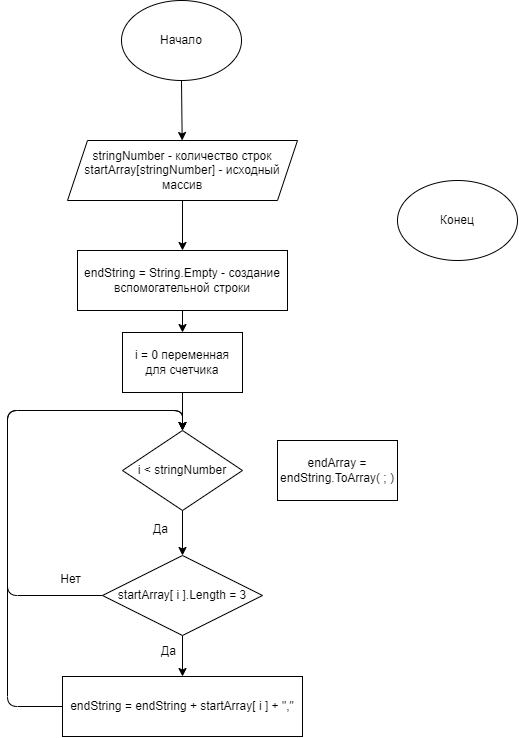

The diagram above was exported from draw.io. Its source (the exported page's mxGraphModel, read from the mxfile embedded in the PNG):
<mxGraphModel dx="542" dy="264" grid="1" gridSize="10" guides="1" tooltips="1" connect="1" arrows="1" fold="1" page="1" pageScale="1" pageWidth="827" pageHeight="1169" math="0" shadow="0">
  <root>
    <mxCell id="0" />
    <mxCell id="1" parent="0" />
    <mxCell id="5" style="edgeStyle=none;html=1;exitX=0.5;exitY=1;exitDx=0;exitDy=0;" edge="1" parent="1" source="2" target="4">
      <mxGeometry relative="1" as="geometry" />
    </mxCell>
    <mxCell id="2" value="Начало" style="ellipse;whiteSpace=wrap;html=1;" vertex="1" parent="1">
      <mxGeometry x="354" y="30" width="120" height="80" as="geometry" />
    </mxCell>
    <mxCell id="3" value="Конец" style="ellipse;whiteSpace=wrap;html=1;" vertex="1" parent="1">
      <mxGeometry x="630" y="210" width="120" height="80" as="geometry" />
    </mxCell>
    <mxCell id="7" style="edgeStyle=none;html=1;exitX=0.5;exitY=1;exitDx=0;exitDy=0;entryX=0.5;entryY=0;entryDx=0;entryDy=0;" edge="1" parent="1" source="4" target="6">
      <mxGeometry relative="1" as="geometry" />
    </mxCell>
    <mxCell id="4" value="stringNumber - количество строк&lt;br&gt;startArray[stringNumber] - исходный массив" style="shape=parallelogram;perimeter=parallelogramPerimeter;whiteSpace=wrap;html=1;fixedSize=1;" vertex="1" parent="1">
      <mxGeometry x="300" y="170" width="230" height="60" as="geometry" />
    </mxCell>
    <mxCell id="11" style="edgeStyle=none;html=1;exitX=0.5;exitY=1;exitDx=0;exitDy=0;entryX=0.5;entryY=0;entryDx=0;entryDy=0;" edge="1" parent="1" source="6" target="8">
      <mxGeometry relative="1" as="geometry" />
    </mxCell>
    <mxCell id="6" value="endString = String.Empty - создание вспомогательной строки" style="rounded=0;whiteSpace=wrap;html=1;" vertex="1" parent="1">
      <mxGeometry x="310" y="280" width="210" height="60" as="geometry" />
    </mxCell>
    <mxCell id="12" style="edgeStyle=none;html=1;exitX=0.5;exitY=1;exitDx=0;exitDy=0;entryX=0.5;entryY=0;entryDx=0;entryDy=0;" edge="1" parent="1" source="8" target="9">
      <mxGeometry relative="1" as="geometry" />
    </mxCell>
    <mxCell id="8" value="i = 0 переменная для счетчика" style="rounded=0;whiteSpace=wrap;html=1;" vertex="1" parent="1">
      <mxGeometry x="355" y="362" width="120" height="60" as="geometry" />
    </mxCell>
    <mxCell id="13" style="edgeStyle=none;html=1;exitX=0.5;exitY=1;exitDx=0;exitDy=0;entryX=0.5;entryY=0;entryDx=0;entryDy=0;" edge="1" parent="1" source="9" target="10">
      <mxGeometry relative="1" as="geometry" />
    </mxCell>
    <mxCell id="9" value="i &amp;lt; stringNumber" style="rhombus;whiteSpace=wrap;html=1;" vertex="1" parent="1">
      <mxGeometry x="355" y="460" width="120" height="80" as="geometry" />
    </mxCell>
    <mxCell id="16" style="edgeStyle=none;html=1;exitX=0.5;exitY=1;exitDx=0;exitDy=0;entryX=0.5;entryY=0;entryDx=0;entryDy=0;" edge="1" parent="1" source="10" target="15">
      <mxGeometry relative="1" as="geometry" />
    </mxCell>
    <mxCell id="17" style="edgeStyle=none;html=1;exitX=0;exitY=0.5;exitDx=0;exitDy=0;entryX=0.5;entryY=0;entryDx=0;entryDy=0;" edge="1" parent="1" source="10" target="9">
      <mxGeometry relative="1" as="geometry">
        <Array as="points">
          <mxPoint x="240" y="625" />
          <mxPoint x="240" y="440" />
          <mxPoint x="415" y="440" />
        </Array>
      </mxGeometry>
    </mxCell>
    <mxCell id="10" value="startArray[ i ].Length = 3" style="rhombus;whiteSpace=wrap;html=1;" vertex="1" parent="1">
      <mxGeometry x="335" y="585" width="160" height="80" as="geometry" />
    </mxCell>
    <mxCell id="14" value="Да" style="text;html=1;align=center;verticalAlign=middle;resizable=0;points=[];autosize=1;strokeColor=none;fillColor=none;" vertex="1" parent="1">
      <mxGeometry x="378" y="549" width="30" height="20" as="geometry" />
    </mxCell>
    <mxCell id="18" style="edgeStyle=none;html=1;exitX=0;exitY=0.5;exitDx=0;exitDy=0;entryX=0.5;entryY=0;entryDx=0;entryDy=0;" edge="1" parent="1" source="15" target="9">
      <mxGeometry relative="1" as="geometry">
        <Array as="points">
          <mxPoint x="240" y="736" />
          <mxPoint x="240" y="440" />
          <mxPoint x="415" y="440" />
        </Array>
      </mxGeometry>
    </mxCell>
    <mxCell id="15" value="endString = endString + startArray[ i ] + &quot;,&quot;" style="rounded=0;whiteSpace=wrap;html=1;" vertex="1" parent="1">
      <mxGeometry x="295" y="706" width="240" height="60" as="geometry" />
    </mxCell>
    <mxCell id="19" value="Да" style="text;html=1;align=center;verticalAlign=middle;resizable=0;points=[];autosize=1;strokeColor=none;fillColor=none;" vertex="1" parent="1">
      <mxGeometry x="386" y="671" width="30" height="20" as="geometry" />
    </mxCell>
    <mxCell id="20" value="Нет" style="text;html=1;align=center;verticalAlign=middle;resizable=0;points=[];autosize=1;strokeColor=none;fillColor=none;" vertex="1" parent="1">
      <mxGeometry x="283" y="599" width="40" height="20" as="geometry" />
    </mxCell>
    <mxCell id="21" value="endArray = endString.ToArray( ; )" style="rounded=0;whiteSpace=wrap;html=1;" vertex="1" parent="1">
      <mxGeometry x="510" y="470" width="120" height="60" as="geometry" />
    </mxCell>
  </root>
</mxGraphModel>